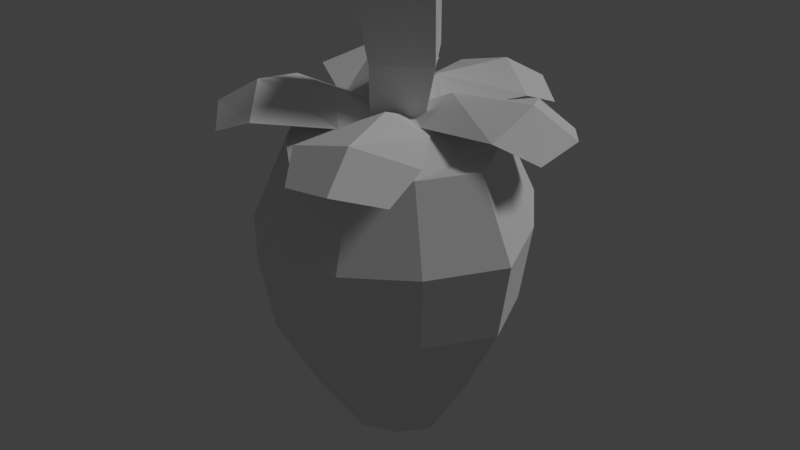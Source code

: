 # Source: morango.blend  (saved by Blender 2.79.0; exported with 4.5.12 LTS)
import bpy
from mathutils import Matrix  # noqa: F401  (used for matrix-valued properties, if any)

bpy.ops.wm.read_factory_settings(use_empty=True)
scene = bpy.context.scene
scene.name = 'Scene'

# ---- collections
col_collection_1 = bpy.data.collections.new('Collection 1'); scene.collection.children.link(col_collection_1)

# ---- materials (node trees are filled in below, after node groups)
mat_material = bpy.data.materials.new('Material')
mat_material.alpha_threshold = 0.0
mat_material.use_transparent_shadow = False
mat_material.roughness = 0.5

# ---- material node trees

# ---- world
world_world = bpy.data.worlds.new('World'); scene.world = world_world
world_world.color = (0.05088, 0.05088, 0.05088)
world_world.use_sun_shadow = False
world_world.sun_shadow_jitter_overblur = 0.0
world_world.cycles.sampling_method = 'MANUAL'

# ---- lights
light_hemi = bpy.data.lights.new('Hemi', 'SUN')
light_hemi.transmission_factor = 0.0
light_hemi.angle = 0.1993
light_hemi.energy = 1.0
light_hemi.shadow_buffer_clip_start = 0.5
light_hemi.shadow_soft_size = 0.1
light_hemi.shadow_cascade_max_distance = 1000.0

# ---- meshes
me_morangomesh = bpy.data.meshes.new('morangoMesh')
me_morangomesh.from_pydata([(0.0694, 0.124, 1.565), (0.1738, -0.03229, 1.559), (-0.07718, 0.02609, 1.563), (0.02726, -0.1302, 1.557), (0.05281, 0.1456, 0.399), (0.1269, 0.4325, 1.141), (0.1686, -0.02722, 0.3905), (0.4954, -0.1178, 1.114), (-0.1202, 0.02985, 0.3973), (-0.424, 0.0639, 1.135), (-0.004479, -0.143, 0.3888), (-0.05549, -0.4864, 1.108), (0.08502, 0.2801, 0.6402), (0.1152, 0.4015, 0.9033), (0.4515, -0.1007, 0.8786), (0.3159, -0.06474, 0.6232), (-0.05124, -0.4371, 0.8735), (-0.02924, -0.2957, 0.6198), (-0.3875, 0.06509, 0.8982), (-0.2601, 0.04911, 0.6367), (0.1257, 0.06927, 0.3949), (0.2976, 0.2811, 1.132), (0.4204, 0.09767, 1.123), (-0.0774, -0.06665, 0.3929), (-0.2262, -0.335, 1.117), (-0.349, -0.1516, 1.126), (-0.1747, -0.1434, 0.6279), (-0.207, -0.2989, 0.8813), (-0.3191, -0.1315, 0.8895), (0.2305, 0.1277, 0.632), (0.271, 0.2633, 0.8955), (0.383, 0.09591, 0.8873), (0.09664, -0.1069, 0.3886), (0.3582, -0.31, 1.108), (0.1746, -0.4329, 1.107), (-0.04831, 0.1096, 0.3992), (-0.2868, 0.2562, 1.14), (-0.1032, 0.379, 1.142), (-0.1167, 0.2081, 0.6406), (-0.2624, 0.2406, 0.903), (-0.0948, 0.3527, 0.9047), (0.1725, -0.2237, 0.6194), (0.3263, -0.2762, 0.8738), (0.1587, -0.3883, 0.8721), (0.3271, 0.05745, 1.352), (0.3832, -0.1037, 1.345), (0.1432, -0.3395, 1.339), (-0.02891, -0.3795, 1.341), (-0.2485, -0.129, 1.354), (-0.3046, 0.03219, 1.361), (-0.06462, 0.2679, 1.366), (0.1075, 0.3079, 1.365), (0.2352, 0.1947, 1.359), (-0.1566, -0.2662, 1.347), (0.01709, -0.1778, 1.404), (-0.09797, -0.005959, 1.412), (0.2806, -0.2476, 1.341), (-0.202, 0.176, 1.365), (0.1783, -0.0699, 1.405), (0.06326, 0.1019, 1.414), (0.02345, 0.003074, 0.3484), (0.4423, 0.2413, 1.372), (0.5093, -0.02687, 1.368), (0.1674, -0.08345, 1.404), (0.1808, 0.032, 1.473), (0.5266, 0.1195, 1.396), (0.1142, 0.1296, 1.408), (0.3171, 0.2461, 1.429), (0.4013, -0.09158, 1.423), (0.4037, 0.08759, 1.475), (-0.05819, -0.02582, 1.359), (0.05102, 0.4521, 1.386), (0.3073, 0.3484, 1.385), (0.1512, 0.03784, 1.409), (0.064, 0.1146, 1.478), (0.1985, 0.4477, 1.414), (-0.05244, 0.1202, 1.41), (-0.02787, 0.352, 1.438), (0.2948, 0.2216, 1.437), (0.1501, 0.3274, 1.489), (-0.02691, -0.1092, 1.355), (-0.3148, -0.3753, 1.36), (-0.4226, -0.1214, 1.379), (-0.09249, -0.01453, 1.411), (-0.08524, -0.1354, 1.471), (-0.4159, -0.2703, 1.396), (-0.00684, -0.2162, 1.396), (-0.1883, -0.3644, 1.413), (-0.324, -0.04478, 1.436), (-0.2966, -0.2255, 1.474), (0.1374, -0.03238, 1.356), (0.3436, -0.4206, 1.348), (0.08052, -0.5051, 1.356), (0.003754, -0.1686, 1.404), (0.1233, -0.1757, 1.466), (0.229, -0.5132, 1.376), (0.2128, -0.1014, 1.397), (0.3432, -0.2965, 1.407), (0.01195, -0.4029, 1.417), (0.1934, -0.3944, 1.46), (0.04403, 0.06121, 1.361), (-0.3911, 0.1955, 1.383), (-0.1821, 0.3762, 1.394), (0.02253, 0.09485, 1.413), (-0.08729, 0.04995, 1.478), (-0.3208, 0.3237, 1.417), (-0.1435, -0.04868, 1.405), (-0.3393, 0.07794, 1.432), (-0.07625, 0.3054, 1.446), (-0.2377, 0.2232, 1.491), (0.07368, -0.1287, 1.353), (0.006285, -0.1041, 1.357), (-0.07752, 0.0213, 1.362), (0.1239, -0.02554, 1.358), (0.0401, 0.09986, 1.363), (0.176, -0.03903, 1.76), (0.0004859, -0.1563, 1.758), (0.05095, 0.1481, 1.767), (-0.1246, 0.03088, 1.765)], [], [(112, 111, 3, 2), (111, 113, 1, 3), (113, 114, 0, 1), (114, 112, 2, 0), (31, 22, 7, 14), (43, 34, 11, 16), (28, 25, 9, 18), (40, 37, 5, 13), (33, 7, 45, 56), (35, 38, 12, 4), (38, 40, 13, 12), (23, 26, 19, 8), (26, 28, 18, 19), (32, 41, 17, 10), (41, 43, 16, 17), (20, 29, 15, 6), (29, 31, 14, 15), (12, 13, 30, 29), (29, 30, 31), (4, 12, 29, 20), (17, 16, 27, 26), (26, 27, 28), (10, 17, 26, 23), (22, 21, 52, 44), (24, 11, 47, 53), (16, 11, 24, 27), (27, 24, 25, 28), (13, 5, 21, 30), (30, 21, 22, 31), (21, 5, 51, 52), (37, 36, 57, 50), (7, 22, 44, 45), (34, 33, 56, 46), (15, 14, 42, 41), (41, 42, 43), (6, 15, 41, 32), (19, 18, 39, 38), (38, 39, 40), (8, 19, 38, 35), (11, 34, 46, 47), (36, 9, 49, 57), (18, 9, 36, 39), (39, 36, 37, 40), (14, 7, 33, 42), (42, 33, 34, 43), (59, 52, 51, 50), (56, 45, 44, 58), (58, 44, 52, 59), (53, 54, 55, 48), (54, 58, 59, 55), (47, 46, 54, 53), (46, 56, 58, 54), (48, 55, 57, 49), (55, 59, 50, 57), (5, 37, 50, 51), (25, 24, 53, 48), (9, 25, 48, 49), (10, 23, 60), (35, 4, 60), (23, 8, 60), (8, 35, 60), (32, 10, 60), (20, 6, 60), (6, 32, 60), (4, 20, 60), (69, 68, 62, 65), (64, 66, 70), (70, 63, 64), (66, 64, 69, 67), (67, 69, 65, 61), (64, 63, 68, 69), (79, 78, 72, 75), (74, 76, 80), (80, 73, 74), (76, 74, 79, 77), (77, 79, 75, 71), (74, 73, 78, 79), (89, 88, 82, 85), (84, 86, 90), (90, 83, 84), (86, 84, 89, 87), (87, 89, 85, 81), (84, 83, 88, 89), (99, 98, 92, 95), (94, 96, 100), (100, 93, 94), (96, 94, 99, 97), (97, 99, 95, 91), (94, 93, 98, 99), (109, 108, 102, 105), (104, 106, 110), (110, 103, 104), (106, 104, 109, 107), (107, 109, 105, 101), (104, 103, 108, 109), (111, 112, 114, 113), (116, 115, 117, 118), (2, 3, 116, 118), (3, 1, 115, 116), (1, 0, 117, 115), (0, 2, 118, 117)])
_uv = me_morangomesh.uv_layers.new(name='UVMap')
_uv.uv.foreach_set('vector', [0.907, 0.1908, 0.9536, 0.1908, 0.9587, 0.2283, 0.9007, 0.2283, 0.4746, 0.8501, 0.5206, 0.8501, 0.5266, 0.8868, 0.4693, 0.8868, 0.9013, 0.4529, 0.9492, 0.4529, 0.9546, 0.4903, 0.8949, 0.4903, 0.9524, 0.3416, 0.9064, 0.3416, 0.9004, 0.3049, 0.9577, 0.3049, 0.702, 0.7294, 0.7061, 0.6576, 0.7722, 0.659, 0.7624, 0.7307, 0.704, 0.1251, 0.7064, 0.05459, 0.7771, 0.06347, 0.7685, 0.1332, 0.8414, 0.7469, 0.8372, 0.8188, 0.7749, 0.8172, 0.7846, 0.7454, 0.704, 0.4202, 0.7064, 0.3497, 0.7771, 0.3585, 0.7685, 0.4283, 0.6346, 0.05459, 0.5616, 0.06347, 0.5864, 0.007873, 0.641, 0.001235, 0.6704, 0.5861, 0.671, 0.5057, 0.7377, 0.5113, 0.7039, 0.5889, 0.671, 0.5057, 0.704, 0.4202, 0.7685, 0.4283, 0.7377, 0.5113, 0.8916, 0.5919, 0.8815, 0.6662, 0.821, 0.6652, 0.8614, 0.5914, 0.8815, 0.6662, 0.8414, 0.7469, 0.7846, 0.7454, 0.821, 0.6652, 0.6704, 0.291, 0.671, 0.2106, 0.7377, 0.2162, 0.7039, 0.2938, 0.671, 0.2106, 0.704, 0.1251, 0.7685, 0.1332, 0.7377, 0.2162, 0.6565, 0.8838, 0.6637, 0.8098, 0.7271, 0.8107, 0.6883, 0.8843, 0.6637, 0.8098, 0.702, 0.7294, 0.7624, 0.7307, 0.7271, 0.8107, 0.5952, 0.8107, 0.5702, 0.7307, 0.6379, 0.7294, 0.6637, 0.8098, 0.6637, 0.8098, 0.6379, 0.7294, 0.702, 0.7294, 0.6222, 0.8843, 0.5952, 0.8107, 0.6637, 0.8098, 0.6565, 0.8838, 0.9493, 0.6652, 0.9713, 0.7454, 0.9037, 0.7469, 0.8815, 0.6662, 0.8815, 0.6662, 0.9037, 0.7469, 0.8414, 0.7469, 0.9256, 0.5914, 0.9493, 0.6652, 0.8815, 0.6662, 0.8916, 0.5919, 0.7061, 0.6576, 0.6359, 0.6576, 0.6365, 0.5914, 0.689, 0.5914, 0.9055, 0.8188, 0.9796, 0.8172, 0.9645, 0.8834, 0.9091, 0.8846, 0.9713, 0.7454, 0.9796, 0.8172, 0.9055, 0.8188, 0.9037, 0.7469, 0.9037, 0.7469, 0.9055, 0.8188, 0.8372, 0.8188, 0.8414, 0.7469, 0.5702, 0.7307, 0.5616, 0.659, 0.6359, 0.6576, 0.6379, 0.7294, 0.6379, 0.7294, 0.6359, 0.6576, 0.7061, 0.6576, 0.702, 0.7294, 0.6359, 0.6576, 0.5616, 0.659, 0.581, 0.5924, 0.6365, 0.5914, 0.7064, 0.3497, 0.6346, 0.3497, 0.641, 0.2963, 0.6948, 0.2963, 0.7722, 0.659, 0.7061, 0.6576, 0.689, 0.5914, 0.7385, 0.5924, 0.7064, 0.05459, 0.6346, 0.05459, 0.641, 0.001235, 0.6948, 0.001235, 0.6027, 0.2162, 0.5719, 0.1332, 0.6385, 0.1251, 0.671, 0.2106, 0.671, 0.2106, 0.6385, 0.1251, 0.704, 0.1251, 0.6362, 0.2938, 0.6027, 0.2162, 0.671, 0.2106, 0.6704, 0.291, 0.6027, 0.5113, 0.5719, 0.4283, 0.6385, 0.4202, 0.671, 0.5057, 0.671, 0.5057, 0.6385, 0.4202, 0.704, 0.4202, 0.6362, 0.5889, 0.6027, 0.5113, 0.671, 0.5057, 0.6704, 0.5861, 0.7771, 0.06347, 0.7064, 0.05459, 0.6948, 0.001235, 0.7476, 0.007873, 0.6346, 0.3497, 0.5616, 0.3585, 0.5864, 0.3029, 0.641, 0.2963, 0.5719, 0.4283, 0.5616, 0.3585, 0.6346, 0.3497, 0.6385, 0.4202, 0.6385, 0.4202, 0.6346, 0.3497, 0.7064, 0.3497, 0.704, 0.4202, 0.5719, 0.1332, 0.5616, 0.06347, 0.6346, 0.05459, 0.6385, 0.1251, 0.6385, 0.1251, 0.6346, 0.05459, 0.7064, 0.05459, 0.704, 0.1251, 0.8427, 0.06379, 0.7798, 0.06988, 0.7938, 0.02007, 0.8476, 0.001235, 0.8476, 0.1883, 0.7938, 0.1695, 0.7798, 0.1197, 0.8427, 0.1262, 0.8427, 0.1262, 0.7798, 0.1197, 0.7798, 0.06988, 0.8427, 0.06379, 0.9692, 0.1197, 0.9058, 0.1262, 0.9058, 0.0638, 0.9692, 0.0699, 0.9058, 0.1262, 0.8427, 0.1262, 0.8427, 0.06379, 0.9058, 0.0638, 0.9551, 0.1695, 0.9014, 0.1884, 0.9058, 0.1262, 0.9692, 0.1197, 0.9014, 0.1884, 0.8476, 0.1883, 0.8427, 0.1262, 0.9058, 0.1262, 0.9692, 0.0699, 0.9058, 0.0638, 0.9014, 0.001241, 0.9551, 0.02009, 0.9058, 0.0638, 0.8427, 0.06379, 0.8476, 0.001235, 0.9014, 0.001241, 0.7771, 0.3585, 0.7064, 0.3497, 0.6948, 0.2963, 0.7476, 0.3029, 0.8372, 0.8188, 0.9055, 0.8188, 0.9091, 0.8846, 0.858, 0.8846, 0.7749, 0.8172, 0.8372, 0.8188, 0.858, 0.8846, 0.8114, 0.8834, 0.8885, 0.4372, 0.8885, 0.4054, 0.9277, 0.4117, 0.9349, 0.373, 0.9668, 0.3861, 0.9277, 0.4117, 0.8885, 0.4054, 0.9001, 0.3754, 0.9277, 0.4117, 0.9001, 0.3754, 0.9349, 0.373, 0.9277, 0.4117, 0.9204, 0.4504, 0.8885, 0.4372, 0.9277, 0.4117, 0.9668, 0.418, 0.9552, 0.448, 0.9277, 0.4117, 0.9552, 0.448, 0.9204, 0.4504, 0.9277, 0.4117, 0.9668, 0.3861, 0.9668, 0.418, 0.9277, 0.4117, 0.829, 0.4085, 0.7798, 0.4356, 0.7799, 0.399, 0.8175, 0.373, 0.8491, 0.4733, 0.8858, 0.4762, 0.87, 0.5431, 0.87, 0.5431, 0.8189, 0.494, 0.8491, 0.4733, 0.8858, 0.4762, 0.8491, 0.4733, 0.829, 0.4085, 0.8858, 0.4075, 0.8858, 0.4075, 0.829, 0.4085, 0.8175, 0.373, 0.8641, 0.3766, 0.8491, 0.4733, 0.8189, 0.494, 0.7798, 0.4356, 0.829, 0.4085, 0.829, 0.4085, 0.7798, 0.4356, 0.7799, 0.399, 0.8175, 0.373, 0.8491, 0.4733, 0.8858, 0.4762, 0.87, 0.5431, 0.87, 0.5431, 0.8189, 0.494, 0.8491, 0.4733, 0.8858, 0.4762, 0.8491, 0.4733, 0.829, 0.4085, 0.8858, 0.4075, 0.8858, 0.4075, 0.829, 0.4085, 0.8175, 0.373, 0.8641, 0.3766, 0.8491, 0.4733, 0.8189, 0.494, 0.7798, 0.4356, 0.829, 0.4085, 0.829, 0.4085, 0.7798, 0.4356, 0.7799, 0.399, 0.8175, 0.373, 0.8491, 0.4733, 0.8858, 0.4762, 0.87, 0.5431, 0.87, 0.5431, 0.8189, 0.494, 0.8491, 0.4733, 0.8858, 0.4762, 0.8491, 0.4733, 0.829, 0.4085, 0.8858, 0.4075, 0.8858, 0.4075, 0.829, 0.4085, 0.8175, 0.373, 0.8641, 0.3766, 0.8491, 0.4733, 0.8189, 0.494, 0.7798, 0.4356, 0.829, 0.4085, 0.829, 0.4085, 0.7798, 0.4356, 0.7799, 0.399, 0.8175, 0.373, 0.8491, 0.4733, 0.8858, 0.4762, 0.87, 0.5431, 0.87, 0.5431, 0.8189, 0.494, 0.8491, 0.4733, 0.8858, 0.4762, 0.8491, 0.4733, 0.829, 0.4085, 0.8858, 0.4075, 0.8858, 0.4075, 0.829, 0.4085, 0.8175, 0.373, 0.8641, 0.3766, 0.8491, 0.4733, 0.8189, 0.494, 0.7798, 0.4356, 0.829, 0.4085, 0.829, 0.4085, 0.7798, 0.4356, 0.7799, 0.399, 0.8175, 0.373, 0.8491, 0.4733, 0.8858, 0.4762, 0.87, 0.5431, 0.87, 0.5431, 0.8189, 0.494, 0.8491, 0.4733, 0.8858, 0.4762, 0.8491, 0.4733, 0.829, 0.4085, 0.8858, 0.4075, 0.8858, 0.4075, 0.829, 0.4085, 0.8175, 0.373, 0.8641, 0.3766, 0.8491, 0.4733, 0.8189, 0.494, 0.7798, 0.4356, 0.829, 0.4085, 0.9345, 0.5302, 0.9345, 0.5757, 0.8885, 0.5757, 0.8885, 0.5302, 0.5616, 0.8867, 0.6303, 0.8867, 0.6303, 0.9546, 0.5616, 0.9546, 0.9007, 0.2283, 0.9587, 0.2283, 0.9639, 0.2657, 0.8943, 0.2657, 0.4693, 0.8868, 0.5266, 0.8868, 0.5327, 0.9235, 0.4641, 0.9235, 0.8949, 0.4903, 0.9546, 0.4903, 0.96, 0.5277, 0.8885, 0.5277, 0.9577, 0.3049, 0.9004, 0.3049, 0.8943, 0.2682, 0.9629, 0.2682])
me_morangomesh.materials.append(mat_material)
me_morangomesh.use_remesh_preserve_volume = False
me_morangomesh.use_remesh_preserve_attributes = False
me_morangomesh.use_mirror_vertex_groups = False
me_morangomesh.use_paint_bone_selection = False
me_morangomesh.use_paint_mask = True
me_morangomesh.update()

# ---- objects
ob_morango = bpy.data.objects.new('morango', me_morangomesh)
ob_hemi = bpy.data.objects.new('Hemi', light_hemi)

# ---- transforms, parenting, visibility, modifiers, constraints
ob_morango.location = (0.0, 0.0, 0.0)
ob_morango.scale = (1.015, 1.015, 1.015)
ob_morango.lock_rotations_4d = False
ob_morango.empty_display_type = 'ARROWS'
ob_morango.lineart.crease_threshold = 0.0
ob_hemi.location = (0.0, 0.0, 0.0)
ob_hemi.rotation_euler = (-0.588, 0.4478, -0.281)
ob_hemi.hide_viewport = True
ob_hemi.lineart.crease_threshold = 0.0

# ---- collection membership
col_collection_1.objects.link(ob_morango)
col_collection_1.objects.link(ob_hemi)

# ---- scene / render settings (as saved in the file)
scene.frame_start = 1; scene.frame_end = 250; scene.frame_set(1)
scene.render.engine = 'BLENDER_EEVEE_NEXT'
scene.render.resolution_percentage = 50
scene.render.dither_intensity = 0.0
scene.cycles.use_denoising = False
scene.cycles.samples = 128
scene.cycles.sampling_pattern = 'TABULATED_SOBOL'
scene.cycles.use_adaptive_sampling = False
scene.cycles.use_light_tree = False
scene.cycles.blur_glossy = 0.0
scene.cycles.sample_clamp_indirect = 0.0
scene.view_settings.view_transform = 'Standard'
bpy.context.view_layer.update()

# ---- added for rendering (the .blend has no active camera): camera
cam_auto = bpy.data.cameras.new('AutoCamera')
cam_auto.lens = 50.0
cam_auto.sensor_width = 36.0
cam_auto.clip_end = 1000.0
ob_auto_camera = bpy.data.objects.new('AutoCamera', cam_auto)
scene.collection.objects.link(ob_auto_camera)
ob_auto_camera.location = (1.89456, -2.24202, 2.54769)
ob_auto_camera.rotation_euler = (1.09748, -7.21219e-08, 0.694738)
scene.camera = ob_auto_camera
bpy.context.view_layer.update()
